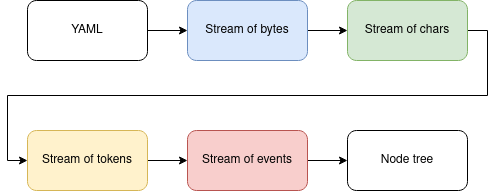

The diagram above was exported from draw.io. Its source (the exported page's mxGraphModel, read from the mxfile embedded in the PNG):
<mxGraphModel dx="1422" dy="743" grid="1" gridSize="10" guides="1" tooltips="1" connect="1" arrows="1" fold="1" page="1" pageScale="1" pageWidth="850" pageHeight="1100" math="0" shadow="0">
  <root>
    <mxCell id="0" />
    <mxCell id="1" parent="0" />
    <mxCell id="sfajF9qQUuwUOkg_dau4-8" style="edgeStyle=orthogonalEdgeStyle;rounded=0;orthogonalLoop=1;jettySize=auto;html=1;exitX=1;exitY=0.5;exitDx=0;exitDy=0;entryX=0;entryY=0.5;entryDx=0;entryDy=0;" edge="1" parent="1" source="sfajF9qQUuwUOkg_dau4-1" target="sfajF9qQUuwUOkg_dau4-2">
      <mxGeometry relative="1" as="geometry" />
    </mxCell>
    <mxCell id="sfajF9qQUuwUOkg_dau4-1" value="YAML" style="rounded=1;whiteSpace=wrap;html=1;" vertex="1" parent="1">
      <mxGeometry x="40" y="30" width="120" height="60" as="geometry" />
    </mxCell>
    <mxCell id="sfajF9qQUuwUOkg_dau4-10" style="edgeStyle=orthogonalEdgeStyle;rounded=0;orthogonalLoop=1;jettySize=auto;html=1;exitX=1;exitY=0.5;exitDx=0;exitDy=0;entryX=0;entryY=0.5;entryDx=0;entryDy=0;" edge="1" parent="1" source="sfajF9qQUuwUOkg_dau4-2" target="sfajF9qQUuwUOkg_dau4-3">
      <mxGeometry relative="1" as="geometry" />
    </mxCell>
    <mxCell id="sfajF9qQUuwUOkg_dau4-2" value="Stream of bytes" style="rounded=1;whiteSpace=wrap;html=1;fillColor=#dae8fc;strokeColor=#6c8ebf;" vertex="1" parent="1">
      <mxGeometry x="200" y="30" width="120" height="60" as="geometry" />
    </mxCell>
    <mxCell id="sfajF9qQUuwUOkg_dau4-12" style="edgeStyle=orthogonalEdgeStyle;rounded=0;orthogonalLoop=1;jettySize=auto;html=1;exitX=1;exitY=0.5;exitDx=0;exitDy=0;entryX=0;entryY=0.5;entryDx=0;entryDy=0;" edge="1" parent="1" source="sfajF9qQUuwUOkg_dau4-3" target="sfajF9qQUuwUOkg_dau4-4">
      <mxGeometry relative="1" as="geometry" />
    </mxCell>
    <mxCell id="sfajF9qQUuwUOkg_dau4-3" value="Stream of chars" style="rounded=1;whiteSpace=wrap;html=1;fillColor=#d5e8d4;strokeColor=#82b366;" vertex="1" parent="1">
      <mxGeometry x="360" y="30" width="120" height="60" as="geometry" />
    </mxCell>
    <mxCell id="sfajF9qQUuwUOkg_dau4-14" style="edgeStyle=orthogonalEdgeStyle;rounded=0;orthogonalLoop=1;jettySize=auto;html=1;exitX=1;exitY=0.5;exitDx=0;exitDy=0;entryX=0;entryY=0.5;entryDx=0;entryDy=0;" edge="1" parent="1" source="sfajF9qQUuwUOkg_dau4-4" target="sfajF9qQUuwUOkg_dau4-5">
      <mxGeometry relative="1" as="geometry" />
    </mxCell>
    <mxCell id="sfajF9qQUuwUOkg_dau4-4" value="Stream of tokens" style="rounded=1;whiteSpace=wrap;html=1;fillColor=#fff2cc;strokeColor=#d6b656;" vertex="1" parent="1">
      <mxGeometry x="40" y="160" width="120" height="60" as="geometry" />
    </mxCell>
    <mxCell id="sfajF9qQUuwUOkg_dau4-16" style="edgeStyle=orthogonalEdgeStyle;rounded=0;orthogonalLoop=1;jettySize=auto;html=1;exitX=1;exitY=0.5;exitDx=0;exitDy=0;entryX=0;entryY=0.5;entryDx=0;entryDy=0;" edge="1" parent="1" source="sfajF9qQUuwUOkg_dau4-5" target="sfajF9qQUuwUOkg_dau4-6">
      <mxGeometry relative="1" as="geometry" />
    </mxCell>
    <mxCell id="sfajF9qQUuwUOkg_dau4-5" value="Stream of events" style="rounded=1;whiteSpace=wrap;html=1;fillColor=#f8cecc;strokeColor=#b85450;" vertex="1" parent="1">
      <mxGeometry x="200" y="160" width="120" height="60" as="geometry" />
    </mxCell>
    <mxCell id="sfajF9qQUuwUOkg_dau4-6" value="Node tree" style="rounded=1;whiteSpace=wrap;html=1;" vertex="1" parent="1">
      <mxGeometry x="360" y="160" width="120" height="60" as="geometry" />
    </mxCell>
  </root>
</mxGraphModel>